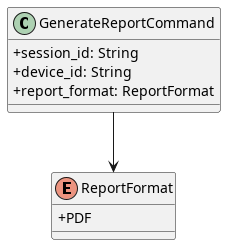

The diagram above was rendered by PlantUML. Its source (embedded in the PNG):
@startuml GenerateReportCommand
skinparam classAttributeIconSize 0

class GenerateReportCommand {
    + session_id: String
    + device_id: String
    + report_format: ReportFormat
}

enum ReportFormat {
    + PDF
}

GenerateReportCommand --> ReportFormat

@enduml